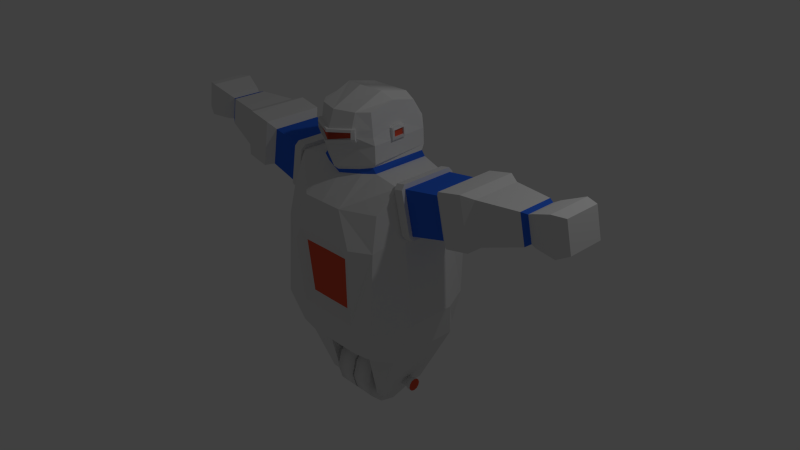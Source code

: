 # Source: robot_guard_animation.blend  (saved by Blender 2.72.0; exported with 4.5.12 LTS)
import bpy
from mathutils import Matrix  # noqa: F401  (used for matrix-valued properties, if any)

bpy.ops.wm.read_factory_settings(use_empty=True)
scene = bpy.context.scene
scene.name = 'Scene'

# ---- collections
col_collection_1 = bpy.data.collections.new('Collection 1'); scene.collection.children.link(col_collection_1)

# ---- materials (node trees are filled in below, after node groups)
mat_secondary = bpy.data.materials.new('secondary')
mat_secondary.alpha_threshold = 0.0
mat_secondary.use_transparent_shadow = False
mat_secondary.diffuse_color = (0.8, 0.1024, 0.05143, 1.0)
mat_secondary.roughness = 0.5
mat_secondary.specular_intensity = 0.8714
mat_secondary.line_color = (0.0, 0.0, 0.0, 1.0)
mat_steel = bpy.data.materials.new('Steel')
mat_steel.alpha_threshold = 0.0
mat_steel.use_transparent_shadow = False
mat_steel.roughness = 0.5
mat_steel.specular_intensity = 0.8429
mat_steel.line_color = (0.0, 0.0, 0.0, 1.0)
mat_alienblue = bpy.data.materials.new('AlienBlue')
mat_alienblue.alpha_threshold = 0.0
mat_alienblue.use_transparent_shadow = False
mat_alienblue.diffuse_color = (0.03371, 0.1459, 0.8, 1.0)
mat_alienblue.roughness = 0.5
mat_alienblue.line_color = (0.0, 0.0, 0.0, 1.0)

# ---- material node trees

# ---- world
world_world = bpy.data.worlds.new('World'); scene.world = world_world
world_world.color = (0.05088, 0.05088, 0.05088)
world_world.use_sun_shadow = False
world_world.sun_shadow_jitter_overblur = 0.0
world_world.cycles.sampling_method = 'MANUAL'
world_world.cycles.sample_map_resolution = 256

# ---- cameras
cam_camera = bpy.data.cameras.new('Camera')
cam_camera.clip_end = 100.0
cam_camera.lens = 35.0
cam_camera.sensor_width = 32.0
cam_camera.sensor_height = 18.0
cam_camera.ortho_scale = 7.314
cam_camera.dof.focus_distance = 0.0
cam_camera.dof.aperture_fstop = 128.0

# ---- lights
light_lamp = bpy.data.lights.new('Lamp', 'POINT')
light_lamp.transmission_factor = 0.0
light_lamp.cutoff_distance = 30.0
light_lamp.energy = 100.0
light_lamp.shadow_buffer_clip_start = 1.001
light_lamp.shadow_soft_size = 0.1
light_lamp.shadow_maximum_resolution = 0.006
light_lamp.use_absolute_resolution = True
light_lamp.cycles.use_multiple_importance_sampling = False

# ---- meshes
me_cube = bpy.data.meshes.new('Cube')
me_cube.from_pydata([(0.7286, 0.7089, -1.0), (0.6832, -0.655, -1.0), (0.6872, 0.6591, 1.0), (0.7516, -0.596, 1.0), (1.788e-07, 0.7459, -1.0), (0.0, -0.7099, -1.0), (2.384e-07, 0.6591, 1.0), (0.0, -0.7835, 1.0), (0.8863, 0.5154, -1.0), (0.8863, -0.5105, -1.0), (0.8557, 0.3581, 1.31), (0.8557, -0.358, 1.31), (5.96e-08, -0.3333, -1.0), (0.0, 0.4609, 1.292), (0.0, -0.5026, 1.292), (0.8298, 0.8089, 0.5508), (0.7796, -0.6963, 0.5508), (0.0, -0.847, 0.5508), (2.25e-07, 0.8069, 0.5508), (0.9711, 0.3581, 0.7574), (0.9711, -0.358, 0.7574), (0.4417, -0.7884, -0.5384), (0.4417, 0.8046, -0.5384), (0.3956, 0.5154, -1.0), (0.3956, -0.5105, -1.0), (0.4067, 0.7459, -1.0), (0.4067, -0.7099, -1.0), (1.926e-07, 0.8046, -0.5384), (0.7912, -0.7768, -0.5384), (0.7912, 0.8046, -0.5384), (1.047, -0.3333, -0.471), (1.047, 0.3333, -0.471), (0.0, -0.7884, -0.5384), (0.3131, 0.6591, 1.0), (0.299, -0.7835, 1.0), (0.4647, 0.4609, 1.357), (0.4647, -0.3333, 1.357), (0.3803, 0.8069, 0.5508), (0.5101, -0.847, 0.5508), (-1.987e-08, 0.3333, 2.172), (-2.782e-07, -0.5507, 2.092), (0.4032, 0.3333, 2.092), (0.4032, -0.3333, 2.092), (-1.49e-07, -0.1318, 2.287), (0.2791, -0.4652, 2.092), (0.4032, -3.874e-07, 2.165), (0.2791, 0.3333, 2.172), (0.2791, -0.06591, 2.259), (0.4563, -0.3333, 1.699), (0.4539, 0.4479, 1.725), (-1.987e-08, 0.4479, 1.66), (-2.782e-07, -0.6295, 1.609), (0.5049, 0.3333, -1.815), (0.5049, -0.3333, -1.815), (0.377, 0.3333, -1.815), (0.377, -0.3333, -1.815), (-0.01416, 0.4496, -1.683), (0.3086, 0.4496, -1.683), (-0.01416, 0.3913, -1.9), (0.3086, 0.3913, -1.9), (-0.01416, 0.2322, -2.059), (0.3086, 0.2322, -2.059), (-0.01416, 0.01477, -2.117), (0.3086, 0.01477, -2.117), (-0.01416, -0.2026, -2.059), (0.3086, -0.2026, -2.059), (-0.01416, -0.3618, -1.9), (0.3086, -0.3618, -1.9), (-0.01416, -0.42, -1.683), (0.3086, -0.42, -1.683), (-0.01416, -0.3618, -1.465), (0.3086, -0.3618, -1.465), (-0.01416, -0.2026, -1.306), (0.3086, -0.2026, -1.306), (-0.01416, 0.01477, -1.248), (0.3086, 0.01477, -1.248), (-0.01416, 0.2322, -1.306), (0.3086, 0.2322, -1.306), (-0.01416, 0.3913, -1.465), (0.3086, 0.3913, -1.465), (0.1597, 0.09011, -1.683), (0.6517, 0.09011, -1.683), (0.1597, 0.08001, -1.72), (0.6517, 0.08001, -1.72), (0.1597, 0.05244, -1.748), (0.6517, 0.05244, -1.748), (0.1597, 0.01477, -1.758), (0.6517, 0.01477, -1.758), (0.1597, -0.0229, -1.748), (0.6517, -0.0229, -1.748), (0.1597, -0.05047, -1.72), (0.6517, -0.05047, -1.72), (0.1597, -0.06056, -1.683), (0.6517, -0.06056, -1.683), (0.1597, -0.05047, -1.645), (0.6517, -0.05047, -1.645), (0.1597, -0.0229, -1.617), (0.6517, -0.0229, -1.617), (0.1597, 0.01477, -1.607), (0.6517, 0.01477, -1.607), (0.1597, 0.05244, -1.617), (0.6517, 0.05244, -1.617), (0.1597, 0.08001, -1.645), (0.6517, 0.08001, -1.645), (0.6764, 0.1027, -1.683), (0.6764, 0.0909, -1.726), (0.6764, 0.05872, -1.759), (0.6764, 0.01477, -1.77), (0.6764, -0.02918, -1.759), (0.6764, -0.06135, -1.726), (0.6764, -0.07313, -1.683), (0.6764, -0.06135, -1.639), (0.6764, -0.02918, -1.606), (0.6764, 0.01477, -1.595), (0.6764, 0.05872, -1.606), (0.6764, 0.0909, -1.639), (0.7247, 0.1027, -1.683), (0.7247, 0.0909, -1.726), (0.7247, 0.05872, -1.759), (0.7247, 0.01477, -1.77), (0.7247, -0.02918, -1.759), (0.7247, -0.06135, -1.726), (0.7247, -0.07313, -1.683), (0.7247, -0.06135, -1.639), (0.7247, -0.02918, -1.606), (0.7247, 0.01477, -1.595), (0.7247, 0.05872, -1.606), (0.7247, 0.0909, -1.639), (0.3016, -0.4111, 1.334), (0.2557, -0.4569, 1.661), (0.2621, -0.5177, 1.795), (0.0, -0.6571, 1.748), (0.4304, -0.3333, 1.791), (0.0, -0.6412, 1.846), (0.2665, -0.5192, 1.877), (0.4223, -0.3333, 1.881), (0.4555, -0.07667, 1.707), (0.4549, 0.1263, 1.714), (0.4242, 0.1223, 1.86), (0.4251, -0.07189, 1.85), (0.4374, 0.1263, 1.714), (0.438, -0.07667, 1.707), (0.4251, -0.07189, 1.85), (0.4242, 0.1223, 1.86), (0.4251, -0.07189, 1.85), (0.4242, 0.1223, 1.86), (0.438, -0.07667, 1.707), (0.4374, 0.1263, 1.714), (0.4251, -0.07189, 1.85), (0.4242, 0.1223, 1.86), (0.4251, 0.02154, 1.876), (0.4242, 0.1223, 1.86), (0.4855, -0.07667, 1.707), (0.4849, 0.1263, 1.714), (0.4726, -0.07189, 1.85), (0.4717, 0.1223, 1.86), (0.4726, 0.02154, 1.876), (0.4717, 0.1223, 1.86), (0.4982, -0.8368, 0.3611), (0.0, -0.767, 0.3637), (0.0, -0.728, -0.3631), (0.4529, -0.798, -0.3603), (0.3171, -0.7281, -0.3612), (0.3061, -0.7884, -0.5384), (0.3734, -0.847, 0.5508), (0.3618, -0.7669, 0.3618), (0.0, 0.4592, 1.868), (0.4221, 0.4564, 1.883), (1.461, 0.3277, 1.41), (1.461, -0.339, 1.41), (1.569, 0.3277, 0.8956), (1.569, -0.339, 0.8956), (2.67, -0.2076, 1.219), (2.67, 0.1964, 1.219), (2.605, -0.2076, 1.531), (2.605, 0.1964, 1.531), (2.533, 0.2347, 1.547), (2.533, -0.246, 1.547), (2.611, 0.2347, 1.176), (2.611, -0.246, 1.176), (2.119, -0.34, 1.021), (2.119, 0.3287, 1.021), (2.011, -0.34, 1.537), (2.011, 0.3287, 1.537), (1.866, 0.4091, 1.572), (1.866, -0.4204, 1.572), (1.999, 0.4091, 0.9312), (1.999, -0.4204, 0.9312), (1.683, -0.4204, 0.8652), (1.683, 0.4091, 0.8652), (1.549, -0.4204, 1.506), (1.549, 0.4091, 1.506), (2.751, -0.237, 1.212), (2.751, 0.2257, 1.212), (2.677, -0.237, 1.57), (2.677, 0.2257, 1.57), (3.041, -0.3038, 1.219), (3.041, 0.2925, 1.219), (2.945, -0.3038, 1.679), (2.945, 0.2925, 1.679), (3.183, -0.2495, 1.292), (3.183, 0.2382, 1.292), (3.105, -0.2495, 1.669), (3.105, 0.2382, 1.669), (0.0, -0.5141, 1.341), (0.4128, -0.3333, 1.419), (0.261, -0.4152, 1.384), (-1.011e-08, 0.4543, 1.48), (0.2879, -0.4248, 1.431), (-5.634e-08, -0.5763, 1.395), (0.4538, 0.4547, 1.518), (0.4587, 0.4179, 1.447), (0.0, 0.4065, 1.416), (0.4595, -0.3333, 1.469), (0.9804, -0.3592, 1.335), (0.9804, 0.3569, 1.335), (1.096, 0.3569, 0.7821), (1.096, -0.3592, 0.7821), (0.8557, -0.358, 1.31), (0.9711, -0.358, 0.7574), (1.096, -0.3592, 0.7821), (0.9804, -0.3592, 1.335), (0.9711, 0.3581, 0.7574), (0.8557, 0.3581, 1.31), (0.9804, 0.3569, 1.335), (1.096, 0.3569, 0.7821), (0.9804, 0.3569, 1.335), (0.9804, -0.3592, 1.335), (0.8557, -0.358, 1.31), (0.8557, 0.3581, 1.31), (0.9708, -0.4048, 0.7574), (0.9711, 0.3581, 0.7574), (1.096, 0.3569, 0.7821), (1.096, -0.406, 0.782), (1.096, -0.3592, 0.7821), (1.096, 0.3569, 0.7821), (0.9711, 0.3581, 0.7574), (0.9711, -0.358, 0.7574), (0.9804, -0.3592, 1.335), (1.096, -0.3592, 0.7821), (0.9711, -0.358, 0.7574), (0.8557, -0.358, 1.31), (1.096, 0.3569, 0.7821), (0.9804, 0.3569, 1.335), (0.8557, 0.3581, 1.31), (0.9711, 0.3581, 0.7574), (0.8559, 0.404, 1.311), (0.8554, -0.4097, 1.31), (0.9801, -0.4109, 1.335), (0.9807, 0.4029, 1.335), (0.9716, 0.4162, 0.7575), (1.096, 0.415, 0.7822), (0.9823, -0.358, 0.7004), (0.9823, 0.3581, 0.7004), (1.107, 0.3569, 0.7251), (1.107, -0.3592, 0.7251), (0.8444, 0.3581, 1.367), (0.8444, -0.358, 1.367), (0.9691, -0.3592, 1.392), (0.9691, 0.3569, 1.392), (-3.624e-08, -0.6294, 1.878), (0.296, -0.484, 1.878), (0.2684, -0.5114, 1.909), (0.2953, -0.4813, 1.794), (0.2895, -0.4361, 1.667), (0.2598, -0.4959, 1.747), (-8.626e-08, -0.6485, 1.705), (0.2932, -0.4652, 1.749), (0.2959, -0.4804, 1.914), (0.2903, -0.5518, 1.792), (0.0, -0.6912, 1.746), (0.0, -0.6753, 1.843), (0.2948, -0.5534, 1.875), (0.0, -0.6635, 1.875), (0.3243, -0.5182, 1.876), (0.2966, -0.5455, 1.906), (0.3236, -0.5154, 1.792), (0.2881, -0.5301, 1.745), (0.0, -0.6827, 1.702), (0.3215, -0.4993, 1.747), (0.3242, -0.5145, 1.911), (0.4825, -0.07556, 1.741), (0.4816, 0.1253, 1.75), (0.475, -0.07277, 1.824), (0.485, 0.09441, 1.713), (0.4854, -0.05612, 1.708), (0.4726, -0.05244, 1.856), (0.472, 0.09122, 1.865), (0.4738, 0.123, 1.837), (0.4944, -0.05524, 1.742), (0.4938, 0.09374, 1.749), (0.4701, -0.05524, 1.739), (0.4694, 0.09375, 1.747), (0.4629, -0.05318, 1.823), (0.4622, 0.09188, 1.833), (0.4872, -0.05318, 1.825), (0.4865, 0.09188, 1.835)], [], [(20, 11, 3, 16), (24, 26, 5, 12), (36, 128, 14, 7, 34), (38, 34, 7, 17, 164), (22, 25, 4, 27), (15, 2, 10, 19), (215, 214, 169, 168), (33, 6, 13, 35), (204, 206, 208, 209), (30, 20, 16, 28), (163, 162, 160, 32), (33, 37, 18, 6), (29, 15, 19, 31), (31, 19, 20, 30), (11, 36, 34, 3), (26, 21, 163, 32, 5), (23, 8, 52, 54), (8, 31, 30, 9), (9, 30, 28, 1), (10, 35, 36, 11), (37, 22, 27, 18), (0, 29, 31, 8), (9, 1, 26, 24), (2, 15, 37, 33), (29, 0, 25, 22), (0, 8, 23, 25), (2, 33, 35, 10), (16, 3, 34, 38), (28, 16, 38, 158, 161, 21), (1, 28, 21, 26), (15, 29, 22, 37), (47, 43, 40, 44), (13, 14, 204, 209, 51, 266, 131, 133, 260, 40, 43, 39, 166, 50, 207, 212), (209, 208, 129, 51), (35, 13, 212, 211), (45, 47, 44, 42), (41, 46, 47, 45), (46, 39, 43, 47), (49, 50, 166, 167), (51, 129, 265, 266), (217, 216, 170, 171), (52, 53, 55, 54), (9, 24, 55, 53), (24, 23, 54, 55), (8, 9, 53, 52), (23, 4, 25), (23, 24, 12, 4), (56, 57, 59, 58), (58, 59, 61, 60), (60, 61, 63, 62), (62, 63, 65, 64), (64, 65, 67, 66), (66, 67, 69, 68), (68, 69, 71, 70), (70, 71, 73, 72), (72, 73, 75, 74), (74, 75, 77, 76), (59, 57, 79, 77, 75, 73, 71, 69, 67, 65, 63, 61), (78, 79, 57, 56), (76, 77, 79, 78), (56, 58, 60, 62, 64, 66, 68, 70, 72, 74, 76, 78), (80, 81, 83, 82), (82, 83, 85, 84), (84, 85, 87, 86), (86, 87, 89, 88), (88, 89, 91, 90), (90, 91, 93, 92), (92, 93, 95, 94), (94, 95, 97, 96), (96, 97, 99, 98), (98, 99, 101, 100), (83, 81, 104, 105), (102, 103, 81, 80), (100, 101, 103, 102), (80, 82, 84, 86, 88, 90, 92, 94, 96, 98, 100, 102), (112, 111, 123, 124), (103, 101, 114, 115), (99, 97, 112, 113), (95, 93, 110, 111), (91, 89, 108, 109), (87, 85, 106, 107), (81, 103, 115, 104), (101, 99, 113, 114), (97, 95, 111, 112), (93, 91, 109, 110), (89, 87, 107, 108), (85, 83, 105, 106), (117, 116, 127, 126, 125, 124, 123, 122, 121, 120, 119, 118), (106, 105, 117, 118), (113, 112, 124, 125), (107, 106, 118, 119), (114, 113, 125, 126), (108, 107, 119, 120), (115, 114, 126, 127), (109, 108, 120, 121), (104, 115, 127, 116), (110, 109, 121, 122), (111, 110, 122, 123), (105, 104, 116, 117), (210, 207, 50, 49), (129, 264, 267, 265), (266, 265, 277, 278), (131, 130, 134, 133), (130, 131, 270, 269), (267, 263, 276, 279), (136, 142, 139, 141), (48, 136, 142, 143, 137, 49, 167, 41, 45, 42, 135, 132), (143, 142, 139, 138), (137, 143, 138, 140), (142, 143, 145, 144), (142, 136, 146, 148), (143, 137, 147, 149), (283, 295, 289, 281), (137, 136, 146, 147), (148, 146, 152, 281, 283, 154), (149, 147, 153, 155), (156, 286, 154, 148, 150), (147, 146, 152, 285, 284, 153), (171, 170, 189, 188), (156, 150, 151, 157, 287), (165, 164, 17, 159), (162, 165, 159, 160), (21, 161, 162, 163), (158, 38, 164, 165), (161, 158, 165, 162), (167, 166, 39, 46, 41), (216, 215, 168, 170), (214, 217, 171, 169), (183, 182, 177, 176), (177, 179, 172, 174), (184, 185, 182, 183), (187, 186, 181, 180), (185, 187, 180, 182), (181, 183, 176, 178), (191, 190, 185, 184), (189, 191, 184, 186), (190, 188, 187, 185), (186, 184, 183, 181), (170, 168, 191, 189), (169, 171, 188, 190), (168, 169, 190, 191), (188, 189, 186, 187), (180, 181, 178, 179), (182, 180, 179, 177), (175, 174, 194, 195), (179, 178, 173, 172), (176, 177, 174, 175), (178, 176, 175, 173), (192, 193, 197, 196), (173, 175, 195, 193), (174, 172, 192, 194), (172, 173, 193, 192), (198, 196, 200, 202), (195, 194, 198, 199), (193, 195, 199, 197), (194, 192, 196, 198), (201, 203, 202, 200), (196, 197, 201, 200), (199, 198, 202, 203), (197, 199, 203, 201), (14, 128, 206, 204), (128, 36, 205, 206), (36, 35, 211, 205), (205, 211, 210, 213), (211, 212, 207, 210), (206, 205, 213, 208), (213, 210, 49, 137, 136, 48), (208, 213, 48, 264, 129), (19, 236, 237, 20), (216, 235, 236, 19), (236, 235, 232, 231), (243, 242, 225, 224), (11, 228, 229, 10), (215, 226, 227, 214), (214, 227, 228, 11), (10, 229, 226, 215), (217, 234, 235, 216), (20, 237, 234, 217), (238, 241, 218, 221), (10, 244, 245, 19), (215, 243, 244, 10), (216, 242, 243, 215), (19, 245, 242, 216), (234, 237, 230, 233), (20, 240, 241, 11), (217, 239, 240, 20), (214, 238, 239, 217), (11, 241, 238, 214), (240, 239, 220, 219), (237, 236, 231, 230), (226, 229, 246, 249), (241, 240, 219, 218), (235, 234, 233, 232), (228, 227, 248, 247), (239, 238, 221, 220), (242, 245, 222, 225), (229, 228, 247, 246), (244, 243, 224, 223), (227, 226, 249, 248), (245, 244, 223, 222), (218, 247, 248, 221), (225, 251, 249, 224), (247, 230, 233, 248), (220, 233, 230, 219), (250, 246, 249, 251), (224, 249, 246, 223), (223, 246, 250, 222), (222, 250, 251, 225), (252, 253, 254, 255), (231, 253, 252, 230), (232, 254, 253, 231), (233, 255, 254, 232), (230, 252, 255, 233), (256, 257, 258, 259), (247, 257, 256, 246), (248, 258, 257, 247), (249, 259, 258, 248), (246, 256, 259, 249), (219, 230, 247, 218), (221, 248, 233, 220), (254, 251, 242), (251, 254, 253, 250), (253, 250, 222), (264, 48, 132, 263, 267), (260, 262, 44, 40), (263, 132, 135, 261), (133, 134, 272, 271), (261, 135, 42, 44, 262, 268), (131, 266, 278, 270), (269, 276, 274, 272), (272, 274, 280, 275), (271, 272, 275, 273), (277, 279, 276, 269), (278, 277, 269, 270), (262, 260, 273, 275), (260, 133, 271, 273), (268, 262, 275, 280), (134, 130, 269, 272), (263, 261, 274, 276), (261, 268, 280, 274), (265, 267, 279, 277), (153, 284, 290, 282), (289, 285, 152, 281), (284, 285, 289, 290), (286, 295, 283, 154), (296, 290, 292, 294), (288, 296, 287, 157), (287, 296, 295, 286, 156), (282, 290, 296, 288), (292, 291, 293, 294), (295, 296, 294, 293), (289, 295, 293, 291), (290, 289, 291, 292)])
me_cube.polygons.foreach_set('use_smooth', [0, 0, 0, 0, 0, 0, 0, 0, 0, 0, 0, 0, 0, 0, 0, 0, 0, 0, 0, 0, 0, 0, 0, 0, 0, 0, 0, 0, 0, 0, 0, 0, 0, 0, 0, 0, 0, 1, 0, 0, 0, 0, 0, 0, 0, 0, 0, 1, 1, 1, 1, 1, 1, 1, 1, 1, 1, 0, 1, 1, 0, 1, 1, 1, 1, 1, 1, 1, 1, 1, 1, 1, 1, 1, 1, 1, 1, 1, 1, 1, 1, 1, 1, 1, 1, 1, 1, 0, 1, 1, 1, 1, 1, 1, 1, 1, 1, 1, 1, 0, 0, 0, 1, 1, 0, 0, 0, 0, 0, 0, 0, 0, 0, 0, 0, 0, 0, 0, 0, 0, 0, 0, 0, 0, 0, 0, 0, 0, 0, 0, 0, 0, 0, 0, 0, 0, 0, 0, 0, 0, 0, 0, 0, 0, 0, 0, 0, 0, 0, 0, 0, 0, 0, 0, 0, 0, 0, 0, 0, 0, 0, 0, 0, 0, 0, 0, 0, 0, 0, 0, 0, 0, 0, 0, 0, 0, 0, 0, 0, 0, 0, 0, 0, 0, 0, 0, 0, 0, 0, 0, 0, 0, 0, 0, 0, 0, 0, 0, 0, 0, 0, 0, 0, 0, 0, 0, 0, 0, 0, 0, 0, 0, 0, 0, 0, 0, 0, 0, 0, 0, 0, 0, 0, 0, 0, 0, 1, 0, 0, 0, 0, 0, 0, 0, 0, 0, 0, 1, 0, 0, 0, 0, 0, 0, 0, 0, 0, 0, 0, 0, 0, 0, 0])
me_cube.polygons.foreach_set('material_index', [1, 1, 1, 1, 1, 1, 2, 1, 1, 1, 1, 1, 1, 1, 1, 1, 1, 1, 1, 1, 1, 1, 1, 1, 1, 1, 1, 1, 1, 1, 1, 1, 1, 1, 2, 1, 1, 1, 1, 1, 2, 1, 1, 1, 1, 1, 1, 1, 1, 1, 1, 1, 1, 1, 1, 1, 1, 1, 1, 1, 1, 1, 1, 1, 1, 1, 1, 1, 1, 1, 1, 1, 1, 1, 1, 1, 1, 1, 1, 1, 1, 1, 1, 1, 1, 1, 1, 0, 1, 1, 1, 1, 1, 1, 1, 1, 1, 1, 1, 1, 1, 1, 0, 1, 1, 1, 1, 1, 1, 1, 1, 1, 1, 1, 1, 1, 1, 1, 1, 1, 1, 0, 1, 1, 1, 1, 2, 2, 1, 2, 1, 1, 1, 1, 1, 1, 1, 1, 1, 1, 1, 1, 1, 1, 1, 2, 2, 2, 1, 1, 1, 1, 1, 1, 1, 1, 1, 1, 1, 1, 2, 2, 2, 1, 1, 1, 1, 1, 2, 2, 2, 2, 2, 2, 2, 2, 2, 2, 2, 2, 2, 2, 2, 2, 2, 2, 2, 2, 2, 2, 2, 2, 2, 2, 2, 2, 2, 2, 2, 2, 2, 1, 1, 2, 1, 2, 1, 2, 1, 2, 2, 1, 1, 1, 1, 1, 1, 1, 1, 1, 1, 1, 0, 1, 1, 1, 1, 1, 1, 1, 1, 1, 1, 1, 1, 1, 1, 1, 1, 1, 1, 1, 1, 1, 1, 1, 1, 1, 1, 0, 1, 1, 1])
me_cube.materials.append(mat_secondary)
me_cube.materials.append(mat_steel)
me_cube.materials.append(mat_alienblue)
me_cube.use_remesh_preserve_volume = False
me_cube.use_remesh_preserve_attributes = False
me_cube.use_mirror_vertex_groups = False
me_cube.update()

# ---- objects
ob_cube = bpy.data.objects.new('Cube', me_cube)
ob_lamp = bpy.data.objects.new('Lamp', light_lamp)
ob_camera = bpy.data.objects.new('Camera', cam_camera)

# ---- transforms, parenting, visibility, modifiers, constraints
ob_cube.location = (0.0, 0.0, 0.0)
ob_cube.lock_rotations_4d = False
ob_cube.empty_display_type = 'ARROWS'
ob_cube.lineart.crease_threshold = 0.0
_m = ob_cube.modifiers.new('Mirror', 'MIRROR')
_m.use_clip = True
ob_lamp.location = (4.076, 1.005, 5.904)
ob_lamp.rotation_euler = (0.6503, 0.05522, 1.866)
ob_lamp.lock_rotations_4d = False
ob_lamp.empty_display_type = 'ARROWS'
ob_lamp.color = (0.0, 0.0, 0.0, 0.0)
ob_lamp.lineart.crease_threshold = 0.0
ob_camera.location = (7.481, -6.508, 5.344)
ob_camera.rotation_euler = (1.109, 0.01082, 0.8149)
ob_camera.lock_rotations_4d = False
ob_camera.empty_display_type = 'ARROWS'
ob_camera.color = (0.0, 0.0, 0.0, 0.0)
ob_camera.display_type = 'WIRE'
ob_camera.lineart.crease_threshold = 0.0

# ---- collection membership
col_collection_1.objects.link(ob_cube)
col_collection_1.objects.link(ob_lamp)
col_collection_1.objects.link(ob_camera)

# ---- scene / render settings (as saved in the file)
scene.camera = ob_camera
scene.frame_start = 1; scene.frame_end = 250; scene.frame_set(1)
scene.render.engine = 'BLENDER_EEVEE_NEXT'
scene.render.image_settings.color_mode = 'RGB'
scene.render.image_settings.compression = 90
scene.render.resolution_percentage = 50
scene.render.dither_intensity = 0.0
scene.render.bake_margin = 2
scene.render.bake_bias = 0.0
scene.cycles.use_denoising = False
scene.cycles.samples = 10
scene.cycles.sampling_pattern = 'TABULATED_SOBOL'
scene.cycles.light_sampling_threshold = 0.0
scene.cycles.use_adaptive_sampling = False
scene.cycles.use_light_tree = False
scene.cycles.blur_glossy = 0.0
scene.cycles.volume_bounces = 1
scene.cycles.pixel_filter_type = 'GAUSSIAN'
scene.cycles.sample_clamp_indirect = 0.0
scene.view_settings.view_transform = 'Standard'
bpy.context.view_layer.update()

